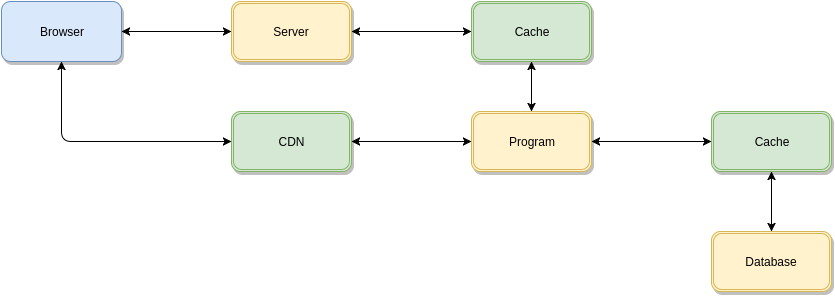

The diagram above was exported from draw.io. Its source (the exported page's mxGraphModel, read from the mxfile embedded in the PNG):
<mxGraphModel dx="1446" dy="723" grid="1" gridSize="10" guides="1" tooltips="1" connect="1" arrows="1" fold="1" page="1" pageScale="1" pageWidth="850" pageHeight="1100" background="#ffffff" math="0" shadow="0">
  <root>
    <mxCell id="0" />
    <mxCell id="1" parent="0" />
    <mxCell id="2" value="Browser" style="rounded=1;whiteSpace=wrap;html=1;fillColor=#dae8fc;strokeColor=#6c8ebf;shadow=1;" vertex="1" parent="1">
      <mxGeometry x="10" y="10" width="120" height="60" as="geometry" />
    </mxCell>
    <mxCell id="3" value="Server" style="shape=ext;double=1;rounded=1;whiteSpace=wrap;html=1;fillColor=#fff2cc;strokeColor=#d6b656;shadow=1;" vertex="1" parent="1">
      <mxGeometry x="240" y="10" width="120" height="60" as="geometry" />
    </mxCell>
    <mxCell id="5" value="" style="endArrow=classic;startArrow=classic;html=1;entryX=0;entryY=0.5;exitX=1;exitY=0.5;" edge="1" parent="1" source="2" target="3">
      <mxGeometry width="50" height="50" relative="1" as="geometry">
        <mxPoint x="10" y="140" as="sourcePoint" />
        <mxPoint x="60" y="90" as="targetPoint" />
      </mxGeometry>
    </mxCell>
    <mxCell id="6" value="Program" style="shape=ext;double=1;rounded=1;whiteSpace=wrap;html=1;fillColor=#fff2cc;strokeColor=#d6b656;shadow=1;" vertex="1" parent="1">
      <mxGeometry x="480" y="120" width="120" height="60" as="geometry" />
    </mxCell>
    <mxCell id="8" value="Database" style="shape=ext;double=1;rounded=1;whiteSpace=wrap;html=1;fillColor=#fff2cc;strokeColor=#d6b656;shadow=1;" vertex="1" parent="1">
      <mxGeometry x="720" y="240" width="120" height="60" as="geometry" />
    </mxCell>
    <mxCell id="10" value="Cache" style="shape=ext;double=1;rounded=1;whiteSpace=wrap;html=1;fillColor=#d5e8d4;strokeColor=#82b366;shadow=1;" vertex="1" parent="1">
      <mxGeometry x="480" y="10" width="120" height="60" as="geometry" />
    </mxCell>
    <mxCell id="11" value="" style="endArrow=classic;startArrow=classic;html=1;entryX=0;entryY=0.5;exitX=1;exitY=0.5;" edge="1" parent="1" source="3" target="10">
      <mxGeometry width="50" height="50" relative="1" as="geometry">
        <mxPoint x="10" y="250" as="sourcePoint" />
        <mxPoint x="60" y="200" as="targetPoint" />
      </mxGeometry>
    </mxCell>
    <mxCell id="12" value="" style="endArrow=classic;startArrow=classic;html=1;entryX=0.5;entryY=1;exitX=0.5;exitY=0;" edge="1" parent="1" source="6" target="10">
      <mxGeometry x="370" y="50" width="50" height="50" as="geometry">
        <mxPoint x="370" y="50" as="sourcePoint" />
        <mxPoint x="490" y="50" as="targetPoint" />
      </mxGeometry>
    </mxCell>
    <mxCell id="13" value="Cache" style="shape=ext;double=1;rounded=1;whiteSpace=wrap;html=1;fillColor=#d5e8d4;strokeColor=#82b366;shadow=1;" vertex="1" parent="1">
      <mxGeometry x="720" y="120" width="120" height="60" as="geometry" />
    </mxCell>
    <mxCell id="14" value="" style="endArrow=classic;startArrow=classic;html=1;entryX=0.5;entryY=1;exitX=0.5;exitY=0;" edge="1" parent="1" source="8" target="13">
      <mxGeometry x="380" y="60" width="50" height="50" as="geometry">
        <mxPoint x="550" y="130" as="sourcePoint" />
        <mxPoint x="550" y="80" as="targetPoint" />
      </mxGeometry>
    </mxCell>
    <mxCell id="15" value="" style="endArrow=classic;startArrow=classic;html=1;exitX=1;exitY=0.5;" edge="1" parent="1" source="6" target="13">
      <mxGeometry x="370" y="50" width="50" height="50" as="geometry">
        <mxPoint x="370" y="50" as="sourcePoint" />
        <mxPoint x="490" y="50" as="targetPoint" />
      </mxGeometry>
    </mxCell>
    <mxCell id="16" value="CDN" style="shape=ext;double=1;rounded=1;whiteSpace=wrap;html=1;fillColor=#d5e8d4;strokeColor=#82b366;shadow=1;" vertex="1" parent="1">
      <mxGeometry x="240" y="120" width="120" height="60" as="geometry" />
    </mxCell>
    <mxCell id="17" value="" style="endArrow=classic;startArrow=classic;html=1;entryX=0;entryY=0.5;exitX=0.5;exitY=1;" edge="1" parent="1" source="2" target="16">
      <mxGeometry x="70" y="150" width="50" height="50" as="geometry">
        <mxPoint x="70" y="150" as="sourcePoint" />
        <mxPoint x="180" y="150" as="targetPoint" />
        <Array as="points">
          <mxPoint x="70" y="150" />
        </Array>
      </mxGeometry>
    </mxCell>
    <mxCell id="18" value="" style="endArrow=classic;startArrow=classic;html=1;entryX=0;entryY=0.5;exitX=1;exitY=0.5;" edge="1" parent="1">
      <mxGeometry x="360" y="150" width="50" height="50" as="geometry">
        <mxPoint x="360" y="150" as="sourcePoint" />
        <mxPoint x="480" y="150" as="targetPoint" />
      </mxGeometry>
    </mxCell>
  </root>
</mxGraphModel>